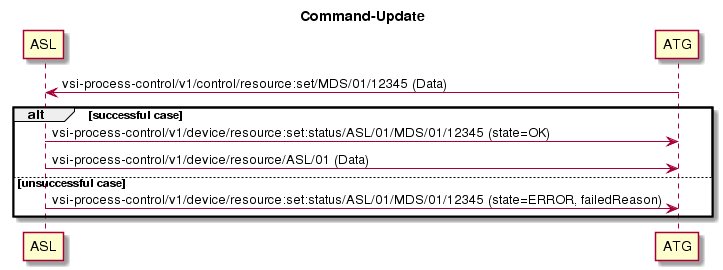

The diagram above was rendered by PlantUML. Its source (embedded in the PNG):
@startuml
title Command-Update
ASL <- ATG: vsi-process-control/v1/control/resource:set/MDS/01/12345 (Data)
alt successful case
ASL -> ATG: vsi-process-control/v1/device/resource:set:status/ASL/01/MDS/01/12345 (state=OK)
ASL -> ATG: vsi-process-control/v1/device/resource/ASL/01 (Data)
else unsuccessful case
ASL -> ATG: vsi-process-control/v1/device/resource:set:status/ASL/01/MDS/01/12345 (state=ERROR, failedReason)
end
@enduml